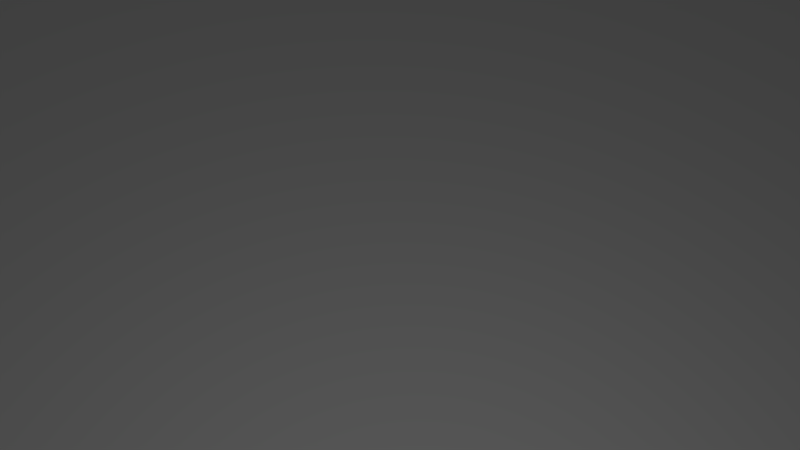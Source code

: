 # Source: background3.blend  (saved by Blender 2.79.0; exported with 4.5.12 LTS)
import bpy
from mathutils import Matrix  # noqa: F401  (used for matrix-valued properties, if any)

bpy.ops.wm.read_factory_settings(use_empty=True)
scene = bpy.context.scene
scene.name = 'Scene'

# ---- collections
col_collection_1 = bpy.data.collections.new('Collection 1'); scene.collection.children.link(col_collection_1)

# ---- world
world_world = bpy.data.worlds.new('World'); scene.world = world_world
world_world.color = (0.05088, 0.05088, 0.05088)
world_world.use_sun_shadow = False
world_world.sun_shadow_jitter_overblur = 0.0
world_world.cycles.sampling_method = 'MANUAL'

# ---- cameras
cam_camera = bpy.data.cameras.new('Camera')
cam_camera.clip_end = 100.0
cam_camera.lens = 35.0
cam_camera.sensor_width = 32.0
cam_camera.sensor_height = 18.0
cam_camera.ortho_scale = 7.314
cam_camera.dof.focus_distance = 0.0
cam_camera.dof.aperture_fstop = 128.0

# ---- lights
light_lamp = bpy.data.lights.new('Lamp', 'POINT')
light_lamp.transmission_factor = 0.0
light_lamp.cutoff_distance = 30.0
light_lamp.energy = 100.0
light_lamp.shadow_buffer_clip_start = 1.001
light_lamp.shadow_soft_size = 0.1
light_lamp.shadow_maximum_resolution = 0.006
light_lamp.use_absolute_resolution = True

# ---- meshes
me_plane = bpy.data.meshes.new('Plane')
me_plane.from_pydata([(-1.0, -1.0, 0.0), (1.0, -1.0, 0.0), (-1.0, 1.0, 0.0), (1.0, 1.0, 0.0)], [], [(0, 1, 3, 2)])
me_plane.use_remesh_preserve_volume = False
me_plane.use_remesh_preserve_attributes = False
me_plane.use_mirror_vertex_groups = False
me_plane.update()

# ---- objects
ob_plane = bpy.data.objects.new('Plane', me_plane)
ob_lamp = bpy.data.objects.new('Lamp', light_lamp)
ob_camera = bpy.data.objects.new('Camera', cam_camera)

# ---- transforms, parenting, visibility, modifiers, constraints
ob_plane.location = (0.0, 0.0, 0.0)
ob_plane.scale = (9.997, 9.997, 9.997)
ob_plane.lineart.crease_threshold = 0.0
ob_lamp.location = (4.076, 1.005, 5.904)
ob_lamp.rotation_euler = (0.6503, 0.05522, 1.866)
ob_lamp.lock_rotations_4d = False
ob_lamp.empty_display_type = 'ARROWS'
ob_lamp.color = (0.0, 0.0, 0.0, 0.0)
ob_lamp.lineart.crease_threshold = 0.0
ob_camera.location = (4.637, -0.00965, 8.258)
ob_camera.rotation_euler = (0.5397, -0.09828, 1.682)
ob_camera.lock_rotations_4d = False
ob_camera.empty_display_type = 'ARROWS'
ob_camera.color = (0.0, 0.0, 0.0, 0.0)
ob_camera.display_type = 'WIRE'
ob_camera.lineart.crease_threshold = 0.0

# ---- collection membership
col_collection_1.objects.link(ob_plane)
col_collection_1.objects.link(ob_lamp)
col_collection_1.objects.link(ob_camera)

# ---- scene / render settings (as saved in the file)
scene.camera = ob_camera
scene.frame_start = 1; scene.frame_end = 250; scene.frame_set(1)
scene.render.engine = 'BLENDER_EEVEE_NEXT'
scene.render.resolution_percentage = 50
scene.render.dither_intensity = 0.0
scene.cycles.use_denoising = False
scene.cycles.samples = 128
scene.cycles.sampling_pattern = 'TABULATED_SOBOL'
scene.cycles.use_adaptive_sampling = False
scene.cycles.use_light_tree = False
scene.cycles.blur_glossy = 0.0
scene.cycles.sample_clamp_indirect = 0.0
scene.view_settings.view_transform = 'Standard'
bpy.context.view_layer.update()
